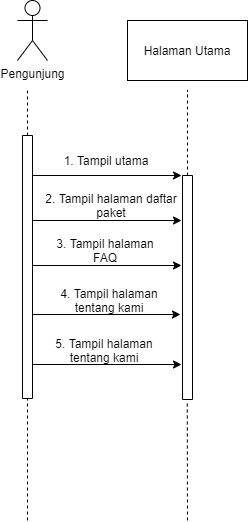

The diagram above was exported from draw.io. Its source (the exported page's mxGraphModel, read from the mxfile embedded in the PNG):
<mxGraphModel dx="768" dy="482" grid="1" gridSize="10" guides="1" tooltips="1" connect="1" arrows="1" fold="1" page="1" pageScale="1" pageWidth="827" pageHeight="1169" math="0" shadow="0">
  <root>
    <mxCell id="Od_GrKPo955x4BbqZCK8-0" />
    <mxCell id="Od_GrKPo955x4BbqZCK8-1" parent="Od_GrKPo955x4BbqZCK8-0" />
    <mxCell id="Od_GrKPo955x4BbqZCK8-2" value="Pengunjung" style="shape=umlActor;verticalLabelPosition=bottom;verticalAlign=top;html=1;outlineConnect=0;strokeWidth=1;fillColor=#FFFFFF;" vertex="1" parent="Od_GrKPo955x4BbqZCK8-1">
      <mxGeometry x="190" y="160" width="30" height="60" as="geometry" />
    </mxCell>
    <mxCell id="Od_GrKPo955x4BbqZCK8-4" value="" style="rounded=0;whiteSpace=wrap;html=1;strokeWidth=1;fillColor=#FFFFFF;rotation=-90;" vertex="1" parent="Od_GrKPo955x4BbqZCK8-1">
      <mxGeometry x="68.5" y="421.5" width="263" height="10" as="geometry" />
    </mxCell>
    <mxCell id="Od_GrKPo955x4BbqZCK8-5" value="" style="endArrow=none;html=1;exitX=1;exitY=0.5;exitDx=0;exitDy=0;dashed=1;" edge="1" parent="Od_GrKPo955x4BbqZCK8-1" source="Od_GrKPo955x4BbqZCK8-4">
      <mxGeometry width="50" height="50" relative="1" as="geometry">
        <mxPoint x="330" y="400" as="sourcePoint" />
        <mxPoint x="200" y="250" as="targetPoint" />
      </mxGeometry>
    </mxCell>
    <mxCell id="Od_GrKPo955x4BbqZCK8-6" value="" style="rounded=0;whiteSpace=wrap;html=1;strokeWidth=1;fillColor=#FFFFFF;rotation=-90;" vertex="1" parent="Od_GrKPo955x4BbqZCK8-1">
      <mxGeometry x="248" y="442" width="224" height="10" as="geometry" />
    </mxCell>
    <mxCell id="Od_GrKPo955x4BbqZCK8-7" value="" style="endArrow=none;html=1;exitX=1;exitY=0.5;exitDx=0;exitDy=0;dashed=1;" edge="1" parent="Od_GrKPo955x4BbqZCK8-1" source="Od_GrKPo955x4BbqZCK8-6">
      <mxGeometry width="50" height="50" relative="1" as="geometry">
        <mxPoint x="490" y="400" as="sourcePoint" />
        <mxPoint x="360" y="250" as="targetPoint" />
      </mxGeometry>
    </mxCell>
    <mxCell id="Od_GrKPo955x4BbqZCK8-9" value="1. Tampil utama" style="text;html=1;strokeColor=none;fillColor=none;align=center;verticalAlign=middle;whiteSpace=wrap;rounded=0;" vertex="1" parent="Od_GrKPo955x4BbqZCK8-1">
      <mxGeometry x="209" y="310" width="140" height="20" as="geometry" />
    </mxCell>
    <mxCell id="Od_GrKPo955x4BbqZCK8-11" value="" style="endArrow=classic;html=1;entryX=1;entryY=0;entryDx=0;entryDy=0;" edge="1" parent="Od_GrKPo955x4BbqZCK8-1">
      <mxGeometry width="50" height="50" relative="1" as="geometry">
        <mxPoint x="205" y="380" as="sourcePoint" />
        <mxPoint x="354" y="379.99999999999994" as="targetPoint" />
      </mxGeometry>
    </mxCell>
    <mxCell id="Od_GrKPo955x4BbqZCK8-12" value="2. Tampil halaman daftar paket" style="text;html=1;strokeColor=none;fillColor=none;align=center;verticalAlign=middle;whiteSpace=wrap;rounded=0;" vertex="1" parent="Od_GrKPo955x4BbqZCK8-1">
      <mxGeometry x="214" y="355.02" width="140" height="20" as="geometry" />
    </mxCell>
    <mxCell id="Od_GrKPo955x4BbqZCK8-13" value="" style="endArrow=classic;html=1;entryX=1;entryY=0;entryDx=0;entryDy=0;" edge="1" parent="Od_GrKPo955x4BbqZCK8-1">
      <mxGeometry width="50" height="50" relative="1" as="geometry">
        <mxPoint x="205" y="425" as="sourcePoint" />
        <mxPoint x="354" y="424.99999999999994" as="targetPoint" />
      </mxGeometry>
    </mxCell>
    <mxCell id="Od_GrKPo955x4BbqZCK8-14" value="3. Tampil halaman&lt;br&gt;FAQ" style="text;html=1;strokeColor=none;fillColor=none;align=center;verticalAlign=middle;whiteSpace=wrap;rounded=0;" vertex="1" parent="Od_GrKPo955x4BbqZCK8-1">
      <mxGeometry x="208" y="400" width="140" height="20" as="geometry" />
    </mxCell>
    <mxCell id="Od_GrKPo955x4BbqZCK8-15" value="4. Tampil halaman tentang kami" style="text;html=1;strokeColor=none;fillColor=none;align=center;verticalAlign=middle;whiteSpace=wrap;rounded=0;" vertex="1" parent="Od_GrKPo955x4BbqZCK8-1">
      <mxGeometry x="212" y="450" width="140" height="20" as="geometry" />
    </mxCell>
    <mxCell id="Od_GrKPo955x4BbqZCK8-16" value="" style="endArrow=classic;html=1;entryX=1;entryY=0;entryDx=0;entryDy=0;" edge="1" parent="Od_GrKPo955x4BbqZCK8-1">
      <mxGeometry width="50" height="50" relative="1" as="geometry">
        <mxPoint x="205" y="474" as="sourcePoint" />
        <mxPoint x="353" y="474" as="targetPoint" />
      </mxGeometry>
    </mxCell>
    <mxCell id="Od_GrKPo955x4BbqZCK8-17" value="5. Tampil halaman tentang kami" style="text;html=1;strokeColor=none;fillColor=none;align=center;verticalAlign=middle;whiteSpace=wrap;rounded=0;" vertex="1" parent="Od_GrKPo955x4BbqZCK8-1">
      <mxGeometry x="207" y="500" width="140" height="20" as="geometry" />
    </mxCell>
    <mxCell id="Od_GrKPo955x4BbqZCK8-18" value="" style="endArrow=classic;html=1;entryX=1;entryY=0;entryDx=0;entryDy=0;" edge="1" parent="Od_GrKPo955x4BbqZCK8-1">
      <mxGeometry width="50" height="50" relative="1" as="geometry">
        <mxPoint x="205" y="524" as="sourcePoint" />
        <mxPoint x="354" y="524" as="targetPoint" />
      </mxGeometry>
    </mxCell>
    <mxCell id="Od_GrKPo955x4BbqZCK8-19" value="" style="endArrow=classic;html=1;entryX=1;entryY=0;entryDx=0;entryDy=0;" edge="1" parent="Od_GrKPo955x4BbqZCK8-1">
      <mxGeometry width="50" height="50" relative="1" as="geometry">
        <mxPoint x="205" y="335" as="sourcePoint" />
        <mxPoint x="354" y="335" as="targetPoint" />
      </mxGeometry>
    </mxCell>
    <mxCell id="Od_GrKPo955x4BbqZCK8-20" value="Halaman Utama" style="rounded=0;whiteSpace=wrap;html=1;" vertex="1" parent="Od_GrKPo955x4BbqZCK8-1">
      <mxGeometry x="300" y="180" width="120" height="60" as="geometry" />
    </mxCell>
    <mxCell id="Od_GrKPo955x4BbqZCK8-21" value="" style="endArrow=none;dashed=1;html=1;entryX=0;entryY=0.5;entryDx=0;entryDy=0;" edge="1" parent="Od_GrKPo955x4BbqZCK8-1" target="Od_GrKPo955x4BbqZCK8-4">
      <mxGeometry width="50" height="50" relative="1" as="geometry">
        <mxPoint x="200" y="680" as="sourcePoint" />
        <mxPoint x="220" y="640" as="targetPoint" />
      </mxGeometry>
    </mxCell>
    <mxCell id="Od_GrKPo955x4BbqZCK8-22" value="" style="endArrow=none;dashed=1;html=1;entryX=0;entryY=0.5;entryDx=0;entryDy=0;" edge="1" parent="Od_GrKPo955x4BbqZCK8-1">
      <mxGeometry width="50" height="50" relative="1" as="geometry">
        <mxPoint x="360" y="680" as="sourcePoint" />
        <mxPoint x="359.76" y="560" as="targetPoint" />
      </mxGeometry>
    </mxCell>
  </root>
</mxGraphModel>